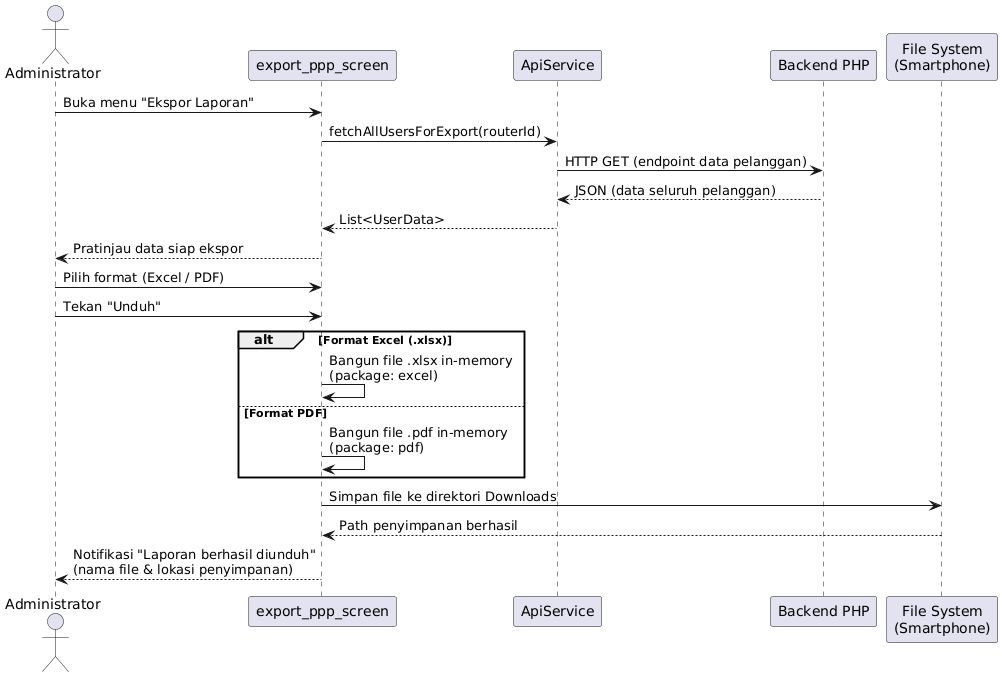

The diagram above was rendered by PlantUML. Its source (embedded in the PNG):
@startuml
actor Administrator
participant "export_ppp_screen" as UI
participant "ApiService" as API
participant "Backend PHP" as BACKEND
participant "File System\n(Smartphone)" as FS

Administrator -> UI : Buka menu "Ekspor Laporan"
UI -> API : fetchAllUsersForExport(routerId)
API -> BACKEND : HTTP GET (endpoint data pelanggan)
BACKEND --> API : JSON (data seluruh pelanggan)
API --> UI : List<UserData>
UI --> Administrator : Pratinjau data siap ekspor

Administrator -> UI : Pilih format (Excel / PDF)
Administrator -> UI : Tekan "Unduh"

alt Format Excel (.xlsx)
    UI -> UI : Bangun file .xlsx in-memory\n(package: excel)
else Format PDF
    UI -> UI : Bangun file .pdf in-memory\n(package: pdf)
end

UI -> FS : Simpan file ke direktori Downloads
FS --> UI : Path penyimpanan berhasil
UI --> Administrator : Notifikasi "Laporan berhasil diunduh"\n(nama file & lokasi penyimpanan)
@enduml